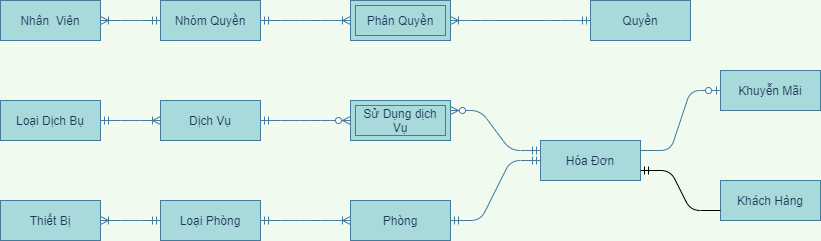

The diagram above was exported from draw.io. Its source (the exported page's mxGraphModel, read from the mxfile embedded in the PNG):
<mxGraphModel dx="1662" dy="1973" grid="1" gridSize="10" guides="1" tooltips="1" connect="1" arrows="1" fold="1" page="1" pageScale="1" pageWidth="827" pageHeight="1169" background="#F1FAEE" math="0" shadow="0">
  <root>
    <mxCell id="0" />
    <mxCell id="1" parent="0" />
    <mxCell id="BfGwLu9MFsEkwDNxOmYE-23" value="" style="edgeStyle=entityRelationEdgeStyle;fontSize=12;html=1;endArrow=ERoneToMany;startArrow=ERmandOne;strokeColor=#457B9D;fillColor=#A8DADC;fontColor=#1D3557;labelBackgroundColor=#F1FAEE;exitX=1;exitY=0.5;exitDx=0;exitDy=0;entryX=0;entryY=0.5;entryDx=0;entryDy=0;" parent="1" source="BfGwLu9MFsEkwDNxOmYE-79" target="BfGwLu9MFsEkwDNxOmYE-81" edge="1">
      <mxGeometry width="100" height="100" relative="1" as="geometry">
        <mxPoint x="830" y="410" as="sourcePoint" />
        <mxPoint x="720" y="190" as="targetPoint" />
      </mxGeometry>
    </mxCell>
    <mxCell id="BfGwLu9MFsEkwDNxOmYE-37" value="" style="edgeStyle=entityRelationEdgeStyle;fontSize=12;html=1;endArrow=ERmandOne;startArrow=ERmandOne;strokeColor=#457B9D;fillColor=#A8DADC;fontColor=#1D3557;entryX=0;entryY=0.5;entryDx=0;entryDy=0;labelBackgroundColor=#F1FAEE;" parent="1" source="BfGwLu9MFsEkwDNxOmYE-81" target="BfGwLu9MFsEkwDNxOmYE-89" edge="1">
      <mxGeometry width="100" height="100" relative="1" as="geometry">
        <mxPoint x="1010" y="250" as="sourcePoint" />
        <mxPoint x="1110" y="180" as="targetPoint" />
      </mxGeometry>
    </mxCell>
    <mxCell id="BfGwLu9MFsEkwDNxOmYE-42" value="" style="edgeStyle=entityRelationEdgeStyle;fontSize=12;html=1;endArrow=ERzeroToOne;endFill=1;strokeColor=#457B9D;fillColor=#A8DADC;fontColor=#1D3557;entryX=0;entryY=0.5;entryDx=0;entryDy=0;exitX=1;exitY=0.25;exitDx=0;exitDy=0;labelBackgroundColor=#F1FAEE;" parent="1" source="BfGwLu9MFsEkwDNxOmYE-89" target="BfGwLu9MFsEkwDNxOmYE-77" edge="1">
      <mxGeometry width="100" height="100" relative="1" as="geometry">
        <mxPoint x="620" y="200" as="sourcePoint" />
        <mxPoint x="240" y="190" as="targetPoint" />
      </mxGeometry>
    </mxCell>
    <mxCell id="BfGwLu9MFsEkwDNxOmYE-45" value="" style="edgeStyle=entityRelationEdgeStyle;fontSize=12;html=1;endArrow=ERoneToMany;startArrow=ERmandOne;strokeColor=#457B9D;fillColor=#A8DADC;fontColor=#1D3557;entryX=1;entryY=0.5;entryDx=0;entryDy=0;labelBackgroundColor=#F1FAEE;exitX=0;exitY=0.5;exitDx=0;exitDy=0;" parent="1" source="BfGwLu9MFsEkwDNxOmYE-79" target="BfGwLu9MFsEkwDNxOmYE-78" edge="1">
      <mxGeometry width="100" height="100" relative="1" as="geometry">
        <mxPoint x="500" y="420" as="sourcePoint" />
        <mxPoint x="-90" y="393" as="targetPoint" />
      </mxGeometry>
    </mxCell>
    <mxCell id="BfGwLu9MFsEkwDNxOmYE-46" value="" style="edgeStyle=entityRelationEdgeStyle;fontSize=12;html=1;endArrow=ERoneToMany;startArrow=ERmandOne;strokeColor=#457B9D;fontColor=#1D3557;exitX=1;exitY=0.5;exitDx=0;exitDy=0;entryX=0;entryY=0.5;entryDx=0;entryDy=0;labelBackgroundColor=#F1FAEE;" parent="1" source="BfGwLu9MFsEkwDNxOmYE-74" target="BfGwLu9MFsEkwDNxOmYE-76" edge="1">
      <mxGeometry width="100" height="100" relative="1" as="geometry">
        <mxPoint x="230" y="25" as="sourcePoint" />
        <mxPoint x="350" y="23" as="targetPoint" />
      </mxGeometry>
    </mxCell>
    <mxCell id="BfGwLu9MFsEkwDNxOmYE-48" value="" style="edgeStyle=entityRelationEdgeStyle;fontSize=12;html=1;endArrow=ERzeroToMany;startArrow=ERmandOne;entryX=0;entryY=0.5;entryDx=0;entryDy=0;strokeColor=#457B9D;fontColor=#1D3557;exitX=1;exitY=0.5;exitDx=0;exitDy=0;labelBackgroundColor=#F1FAEE;" parent="1" source="BfGwLu9MFsEkwDNxOmYE-76" target="BfGwLu9MFsEkwDNxOmYE-49" edge="1">
      <mxGeometry width="100" height="100" relative="1" as="geometry">
        <mxPoint x="550" y="23" as="sourcePoint" />
        <mxPoint x="670" y="23" as="targetPoint" />
      </mxGeometry>
    </mxCell>
    <mxCell id="BfGwLu9MFsEkwDNxOmYE-49" value="Sử Dụng dịch Vụ" style="shape=ext;margin=3;double=1;whiteSpace=wrap;html=1;align=center;strokeColor=#457B9D;fillColor=#A8DADC;fontColor=#1D3557;" parent="1" vertex="1">
      <mxGeometry x="660" y="50" width="100" height="40" as="geometry" />
    </mxCell>
    <mxCell id="BfGwLu9MFsEkwDNxOmYE-58" value="" style="edgeStyle=entityRelationEdgeStyle;fontSize=12;html=1;endArrow=ERzeroToMany;startArrow=ERmandOne;entryX=1;entryY=0.25;entryDx=0;entryDy=0;strokeColor=#457B9D;fontColor=#1D3557;exitX=0;exitY=0.25;exitDx=0;exitDy=0;labelBackgroundColor=#F1FAEE;" parent="1" source="BfGwLu9MFsEkwDNxOmYE-89" target="BfGwLu9MFsEkwDNxOmYE-49" edge="1">
      <mxGeometry width="100" height="100" relative="1" as="geometry">
        <mxPoint x="910" y="250" as="sourcePoint" />
        <mxPoint x="890" y="340" as="targetPoint" />
      </mxGeometry>
    </mxCell>
    <mxCell id="BfGwLu9MFsEkwDNxOmYE-67" value="" style="edgeStyle=entityRelationEdgeStyle;fontSize=12;html=1;endArrow=ERoneToMany;startArrow=ERmandOne;strokeColor=#457B9D;fontColor=#1D3557;entryX=1;entryY=0.5;entryDx=0;entryDy=0;exitX=0;exitY=0.5;exitDx=0;exitDy=0;labelBackgroundColor=#F1FAEE;" parent="1" source="BfGwLu9MFsEkwDNxOmYE-72" target="BfGwLu9MFsEkwDNxOmYE-68" edge="1">
      <mxGeometry width="100" height="100" relative="1" as="geometry">
        <mxPoint x="170" y="-305" as="sourcePoint" />
        <mxPoint x="410" y="-260" as="targetPoint" />
      </mxGeometry>
    </mxCell>
    <mxCell id="BfGwLu9MFsEkwDNxOmYE-68" value="Phân Quyền" style="shape=ext;margin=3;double=1;whiteSpace=wrap;html=1;align=center;strokeColor=#457B9D;fillColor=#A8DADC;fontColor=#1D3557;" parent="1" vertex="1">
      <mxGeometry x="660" y="-50" width="100" height="40" as="geometry" />
    </mxCell>
    <mxCell id="BfGwLu9MFsEkwDNxOmYE-69" value="" style="edgeStyle=entityRelationEdgeStyle;fontSize=12;html=1;endArrow=ERoneToMany;startArrow=ERmandOne;strokeColor=#457B9D;fontColor=#1D3557;exitX=0;exitY=0.5;exitDx=0;exitDy=0;entryX=1;entryY=0.5;entryDx=0;entryDy=0;labelBackgroundColor=#F1FAEE;" parent="1" source="BfGwLu9MFsEkwDNxOmYE-71" target="BfGwLu9MFsEkwDNxOmYE-73" edge="1">
      <mxGeometry width="100" height="100" relative="1" as="geometry">
        <mxPoint x="550" y="-70" as="sourcePoint" />
        <mxPoint x="1120" y="-20" as="targetPoint" />
      </mxGeometry>
    </mxCell>
    <mxCell id="BfGwLu9MFsEkwDNxOmYE-71" value="Nhóm Quyền" style="whiteSpace=wrap;html=1;align=center;rounded=0;sketch=0;strokeColor=#457B9D;fillColor=#A8DADC;fontColor=#1D3557;" parent="1" vertex="1">
      <mxGeometry x="470" y="-50" width="100" height="40" as="geometry" />
    </mxCell>
    <mxCell id="BfGwLu9MFsEkwDNxOmYE-72" value="Quyền" style="whiteSpace=wrap;html=1;align=center;rounded=0;sketch=0;strokeColor=#457B9D;fillColor=#A8DADC;fontColor=#1D3557;" parent="1" vertex="1">
      <mxGeometry x="900" y="-50" width="100" height="40" as="geometry" />
    </mxCell>
    <mxCell id="BfGwLu9MFsEkwDNxOmYE-73" value="Nhân&amp;nbsp; Viên" style="whiteSpace=wrap;html=1;align=center;rounded=0;sketch=0;strokeColor=#457B9D;fillColor=#A8DADC;fontColor=#1D3557;" parent="1" vertex="1">
      <mxGeometry x="310" y="-50" width="100" height="40" as="geometry" />
    </mxCell>
    <mxCell id="BfGwLu9MFsEkwDNxOmYE-74" value="Loại Dịch Bụ" style="whiteSpace=wrap;html=1;align=center;rounded=0;sketch=0;strokeColor=#457B9D;fillColor=#A8DADC;fontColor=#1D3557;" parent="1" vertex="1">
      <mxGeometry x="310" y="50" width="100" height="40" as="geometry" />
    </mxCell>
    <mxCell id="BfGwLu9MFsEkwDNxOmYE-76" value="Dịch Vụ" style="whiteSpace=wrap;html=1;align=center;rounded=0;sketch=0;strokeColor=#457B9D;fillColor=#A8DADC;fontColor=#1D3557;" parent="1" vertex="1">
      <mxGeometry x="470" y="50" width="100" height="40" as="geometry" />
    </mxCell>
    <mxCell id="BfGwLu9MFsEkwDNxOmYE-77" value="Khuyễn Mãi" style="whiteSpace=wrap;html=1;align=center;rounded=0;sketch=0;strokeColor=#457B9D;fillColor=#A8DADC;fontColor=#1D3557;" parent="1" vertex="1">
      <mxGeometry x="1030" y="20" width="100" height="40" as="geometry" />
    </mxCell>
    <mxCell id="BfGwLu9MFsEkwDNxOmYE-78" value="Thiết Bị" style="whiteSpace=wrap;html=1;align=center;rounded=0;sketch=0;strokeColor=#457B9D;fillColor=#A8DADC;fontColor=#1D3557;" parent="1" vertex="1">
      <mxGeometry x="310" y="150" width="100" height="40" as="geometry" />
    </mxCell>
    <mxCell id="BfGwLu9MFsEkwDNxOmYE-79" value="Loại Phòng" style="whiteSpace=wrap;html=1;align=center;rounded=0;sketch=0;strokeColor=#457B9D;fillColor=#A8DADC;fontColor=#1D3557;" parent="1" vertex="1">
      <mxGeometry x="470" y="150" width="100" height="40" as="geometry" />
    </mxCell>
    <mxCell id="BfGwLu9MFsEkwDNxOmYE-81" value="Phòng" style="whiteSpace=wrap;html=1;align=center;rounded=0;sketch=0;strokeColor=#457B9D;fillColor=#A8DADC;fontColor=#1D3557;" parent="1" vertex="1">
      <mxGeometry x="660" y="150" width="100" height="40" as="geometry" />
    </mxCell>
    <mxCell id="BfGwLu9MFsEkwDNxOmYE-88" value="Khách Hàng" style="whiteSpace=wrap;html=1;align=center;rounded=0;sketch=0;strokeColor=#457B9D;fillColor=#A8DADC;fontColor=#1D3557;" parent="1" vertex="1">
      <mxGeometry x="1030" y="130" width="100" height="40" as="geometry" />
    </mxCell>
    <mxCell id="BfGwLu9MFsEkwDNxOmYE-89" value="Hóa Đơn" style="whiteSpace=wrap;html=1;align=center;rounded=0;sketch=0;strokeColor=#457B9D;fillColor=#A8DADC;fontColor=#1D3557;" parent="1" vertex="1">
      <mxGeometry x="850" y="90" width="100" height="40" as="geometry" />
    </mxCell>
    <mxCell id="Ydj9u8JLbwcnqZ_ubyxi-2" value="" style="edgeStyle=entityRelationEdgeStyle;fontSize=12;html=1;endArrow=ERoneToMany;startArrow=ERmandOne;strokeColor=#457B9D;fontColor=#1D3557;exitX=1;exitY=0.5;exitDx=0;exitDy=0;labelBackgroundColor=#F1FAEE;" parent="1" source="BfGwLu9MFsEkwDNxOmYE-71" target="BfGwLu9MFsEkwDNxOmYE-68" edge="1">
      <mxGeometry width="100" height="100" relative="1" as="geometry">
        <mxPoint x="670" y="-30" as="sourcePoint" />
        <mxPoint x="330" y="-30" as="targetPoint" />
      </mxGeometry>
    </mxCell>
    <mxCell id="INb1mbBrosg8HMoTe5Wh-3" value="" style="edgeStyle=entityRelationEdgeStyle;fontSize=12;html=1;endArrow=ERmandOne;exitX=0;exitY=0.75;exitDx=0;exitDy=0;entryX=1;entryY=0.75;entryDx=0;entryDy=0;" edge="1" parent="1" source="BfGwLu9MFsEkwDNxOmYE-88" target="BfGwLu9MFsEkwDNxOmYE-89">
      <mxGeometry width="100" height="100" relative="1" as="geometry">
        <mxPoint x="960" y="270" as="sourcePoint" />
        <mxPoint x="1060" y="170" as="targetPoint" />
      </mxGeometry>
    </mxCell>
  </root>
</mxGraphModel>